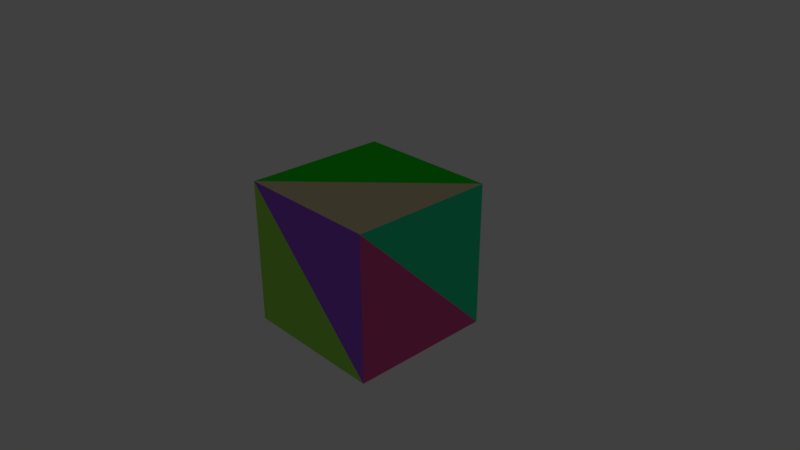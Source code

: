 # Source: fl8-1_models.blend  (saved by Blender 2.79.0; exported with 4.5.12 LTS)
import bpy
from mathutils import Matrix  # noqa: F401  (used for matrix-valued properties, if any)

bpy.ops.wm.read_factory_settings(use_empty=True)
scene = bpy.context.scene
scene.name = 'Scene'

# ---- collections
col_collection_1 = bpy.data.collections.new('Collection 1'); scene.collection.children.link(col_collection_1)
col_collection_1.hide_render = True
col_collection_1.hide_viewport = True
col_collection_2 = bpy.data.collections.new('Collection 2'); scene.collection.children.link(col_collection_2)

# ---- materials (node trees are filled in below, after node groups)
mat_greenmaterial = bpy.data.materials.new('GreenMaterial')
mat_greenmaterial.alpha_threshold = 0.0
mat_greenmaterial.diffuse_color = (0.177, 0.8, 0.1638, 1.0)
mat_greenmaterial.roughness = 0.5
mat_bluematerial = bpy.data.materials.new('BlueMaterial')
mat_bluematerial.alpha_threshold = 0.0
mat_bluematerial.diffuse_color = (0.8, 0.187, 0.1678, 1.0)
mat_bluematerial.roughness = 0.5
mat_redmaterial = bpy.data.materials.new('RedMaterial')
mat_redmaterial.alpha_threshold = 0.0
mat_redmaterial.diffuse_color = (0.8, 0.05615, 0.7112, 1.0)
mat_redmaterial.roughness = 0.5
mat_fronttopmaterial = bpy.data.materials.new('FrontTopMaterial')
mat_fronttopmaterial.alpha_threshold = 0.0
mat_fronttopmaterial.diffuse_color = (0.3671, 0.1007, 0.8, 1.0)
mat_fronttopmaterial.roughness = 0.5
mat_frontdownmaterial = bpy.data.materials.new('FrontDownMaterial')
mat_frontdownmaterial.alpha_threshold = 0.0
mat_frontdownmaterial.diffuse_color = (0.3595, 0.8, 0.09362, 1.0)
mat_frontdownmaterial.roughness = 0.5
mat_lefttopmaterial = bpy.data.materials.new('LeftTopMaterial')
mat_lefttopmaterial.alpha_threshold = 0.0
mat_lefttopmaterial.diffuse_color = (0.8, 0.3246, 0.1102, 1.0)
mat_lefttopmaterial.roughness = 0.5
mat_leftdownmaterial = bpy.data.materials.new('LeftDownMaterial')
mat_leftdownmaterial.alpha_threshold = 0.0
mat_leftdownmaterial.diffuse_color = (0.1348, 0.3831, 0.8, 1.0)
mat_leftdownmaterial.roughness = 0.5
mat_righttopmaterial = bpy.data.materials.new('RightTopMaterial')
mat_righttopmaterial.alpha_threshold = 0.0
mat_righttopmaterial.diffuse_color = (0.02118, 0.8, 0.3759, 1.0)
mat_righttopmaterial.roughness = 0.5
mat_rightdownmaterial_001 = bpy.data.materials.new('RightDownMaterial.001')
mat_rightdownmaterial_001.alpha_threshold = 0.0
mat_rightdownmaterial_001.diffuse_color = (0.8, 0.09697, 0.3285, 1.0)
mat_rightdownmaterial_001.roughness = 0.5
mat_backtopmaterial = bpy.data.materials.new('BackTopMaterial')
mat_backtopmaterial.alpha_threshold = 0.0
mat_backtopmaterial.diffuse_color = (0.8, 0.0195, 0.1305, 1.0)
mat_backtopmaterial.roughness = 0.5
mat_rightdownmaterial = bpy.data.materials.new('RightDownMaterial')
mat_rightdownmaterial.alpha_threshold = 0.0
mat_rightdownmaterial.diffuse_color = (0.1883, 0.7771, 0.8, 1.0)
mat_rightdownmaterial.roughness = 0.5
mat_bottomtopmaterial = bpy.data.materials.new('BottomTopMaterial')
mat_bottomtopmaterial.alpha_threshold = 0.0
mat_bottomtopmaterial.diffuse_color = (0.6792, 0.8, 0.02204, 1.0)
mat_bottomtopmaterial.roughness = 0.5
mat_bottomdownmaterial = bpy.data.materials.new('BottomDownMaterial')
mat_bottomdownmaterial.alpha_threshold = 0.0
mat_bottomdownmaterial.diffuse_color = (0.04656, 0.1148, 0.8, 1.0)
mat_bottomdownmaterial.roughness = 0.5
mat_toptopmaterial = bpy.data.materials.new('TopTopMaterial')
mat_toptopmaterial.alpha_threshold = 0.0
mat_toptopmaterial.diffuse_color = (0.0091, 0.8, 0.009871, 1.0)
mat_toptopmaterial.roughness = 0.5
mat_topdownmaterial = bpy.data.materials.new('TopDownMaterial')
mat_topdownmaterial.alpha_threshold = 0.0
mat_topdownmaterial.diffuse_color = (0.8, 0.6636, 0.4249, 1.0)
mat_topdownmaterial.roughness = 0.5

# ---- material node trees
mat_greenmaterial.use_nodes = True; mat_greenmaterial.node_tree.nodes.clear()
_N = mat_greenmaterial.node_tree.nodes; _L = mat_greenmaterial.node_tree.links
n0 = _N.new('ShaderNodeOutputMaterial'); n0.name = 'Material Output'; n0.location = (300, 300)
n1 = _N.new('ShaderNodeBsdfDiffuse'); n1.name = 'Diffuse BSDF'; n1.location = (10, 300)
n1.inputs[0].default_value = (0.177, 0.8, 0.1638, 1.0)
_L.new(n1.outputs[0], n0.inputs[0])
n0.is_active_output = True
mat_bluematerial.use_nodes = True; mat_bluematerial.node_tree.nodes.clear()
_N = mat_bluematerial.node_tree.nodes; _L = mat_bluematerial.node_tree.links
n0 = _N.new('ShaderNodeOutputMaterial'); n0.name = 'Material Output'; n0.location = (300, 300)
n1 = _N.new('ShaderNodeBsdfDiffuse'); n1.name = 'Diffuse BSDF'; n1.location = (10, 300)
n1.inputs[0].default_value = (0.8, 0.187, 0.1678, 1.0)
_L.new(n1.outputs[0], n0.inputs[0])
n0.is_active_output = True
mat_redmaterial.use_nodes = True; mat_redmaterial.node_tree.nodes.clear()
_N = mat_redmaterial.node_tree.nodes; _L = mat_redmaterial.node_tree.links
n0 = _N.new('ShaderNodeOutputMaterial'); n0.name = 'Material Output'; n0.location = (300, 300)
n1 = _N.new('ShaderNodeBsdfDiffuse'); n1.name = 'Diffuse BSDF'; n1.location = (10, 300)
n1.inputs[0].default_value = (0.8, 0.05615, 0.7112, 1.0)
_L.new(n1.outputs[0], n0.inputs[0])
n0.is_active_output = True
mat_fronttopmaterial.use_nodes = True; mat_fronttopmaterial.node_tree.nodes.clear()
_N = mat_fronttopmaterial.node_tree.nodes; _L = mat_fronttopmaterial.node_tree.links
n0 = _N.new('ShaderNodeOutputMaterial'); n0.name = 'Material Output'; n0.location = (300, 300)
n1 = _N.new('ShaderNodeBsdfDiffuse'); n1.name = 'Diffuse BSDF'; n1.location = (10, 300)
n1.inputs[0].default_value = (0.3671, 0.1007, 0.8, 1.0)
_L.new(n1.outputs[0], n0.inputs[0])
n0.is_active_output = True
mat_frontdownmaterial.use_nodes = True; mat_frontdownmaterial.node_tree.nodes.clear()
_N = mat_frontdownmaterial.node_tree.nodes; _L = mat_frontdownmaterial.node_tree.links
n0 = _N.new('ShaderNodeOutputMaterial'); n0.name = 'Material Output'; n0.location = (300, 300)
n1 = _N.new('ShaderNodeBsdfDiffuse'); n1.name = 'Diffuse BSDF'; n1.location = (10, 300)
n1.inputs[0].default_value = (0.3595, 0.8, 0.09362, 1.0)
_L.new(n1.outputs[0], n0.inputs[0])
n0.is_active_output = True
mat_lefttopmaterial.use_nodes = True; mat_lefttopmaterial.node_tree.nodes.clear()
_N = mat_lefttopmaterial.node_tree.nodes; _L = mat_lefttopmaterial.node_tree.links
n0 = _N.new('ShaderNodeOutputMaterial'); n0.name = 'Material Output'; n0.location = (300, 300)
n1 = _N.new('ShaderNodeBsdfDiffuse'); n1.name = 'Diffuse BSDF'; n1.location = (10, 300)
n1.inputs[0].default_value = (0.8, 0.3246, 0.1102, 1.0)
_L.new(n1.outputs[0], n0.inputs[0])
n0.is_active_output = True
mat_leftdownmaterial.use_nodes = True; mat_leftdownmaterial.node_tree.nodes.clear()
_N = mat_leftdownmaterial.node_tree.nodes; _L = mat_leftdownmaterial.node_tree.links
n0 = _N.new('ShaderNodeOutputMaterial'); n0.name = 'Material Output'; n0.location = (300, 300)
n1 = _N.new('ShaderNodeBsdfDiffuse'); n1.name = 'Diffuse BSDF'; n1.location = (10, 300)
n1.inputs[0].default_value = (0.1348, 0.3831, 0.8, 1.0)
_L.new(n1.outputs[0], n0.inputs[0])
n0.is_active_output = True
mat_righttopmaterial.use_nodes = True; mat_righttopmaterial.node_tree.nodes.clear()
_N = mat_righttopmaterial.node_tree.nodes; _L = mat_righttopmaterial.node_tree.links
n0 = _N.new('ShaderNodeOutputMaterial'); n0.name = 'Material Output'; n0.location = (300, 300)
n1 = _N.new('ShaderNodeBsdfDiffuse'); n1.name = 'Diffuse BSDF'; n1.location = (10, 300)
n1.inputs[0].default_value = (0.02118, 0.8, 0.3759, 1.0)
_L.new(n1.outputs[0], n0.inputs[0])
n0.is_active_output = True
mat_rightdownmaterial_001.use_nodes = True; mat_rightdownmaterial_001.node_tree.nodes.clear()
_N = mat_rightdownmaterial_001.node_tree.nodes; _L = mat_rightdownmaterial_001.node_tree.links
n0 = _N.new('ShaderNodeOutputMaterial'); n0.name = 'Material Output'; n0.location = (300, 300)
n1 = _N.new('ShaderNodeBsdfDiffuse'); n1.name = 'Diffuse BSDF'; n1.location = (10, 300)
n1.inputs[0].default_value = (0.8, 0.09697, 0.3285, 1.0)
_L.new(n1.outputs[0], n0.inputs[0])
n0.is_active_output = True
mat_backtopmaterial.use_nodes = True; mat_backtopmaterial.node_tree.nodes.clear()
_N = mat_backtopmaterial.node_tree.nodes; _L = mat_backtopmaterial.node_tree.links
n0 = _N.new('ShaderNodeOutputMaterial'); n0.name = 'Material Output'; n0.location = (300, 300)
n1 = _N.new('ShaderNodeBsdfDiffuse'); n1.name = 'Diffuse BSDF'; n1.location = (10, 300)
n1.inputs[0].default_value = (0.8, 0.0195, 0.1305, 1.0)
_L.new(n1.outputs[0], n0.inputs[0])
n0.is_active_output = True
mat_rightdownmaterial.use_nodes = True; mat_rightdownmaterial.node_tree.nodes.clear()
_N = mat_rightdownmaterial.node_tree.nodes; _L = mat_rightdownmaterial.node_tree.links
n0 = _N.new('ShaderNodeOutputMaterial'); n0.name = 'Material Output'; n0.location = (300, 300)
n1 = _N.new('ShaderNodeBsdfDiffuse'); n1.name = 'Diffuse BSDF'; n1.location = (10, 300)
n1.inputs[0].default_value = (0.1883, 0.7771, 0.8, 1.0)
_L.new(n1.outputs[0], n0.inputs[0])
n0.is_active_output = True
mat_bottomtopmaterial.use_nodes = True; mat_bottomtopmaterial.node_tree.nodes.clear()
_N = mat_bottomtopmaterial.node_tree.nodes; _L = mat_bottomtopmaterial.node_tree.links
n0 = _N.new('ShaderNodeOutputMaterial'); n0.name = 'Material Output'; n0.location = (300, 300)
n1 = _N.new('ShaderNodeBsdfDiffuse'); n1.name = 'Diffuse BSDF'; n1.location = (10, 300)
n1.inputs[0].default_value = (0.6792, 0.8, 0.02204, 1.0)
_L.new(n1.outputs[0], n0.inputs[0])
n0.is_active_output = True
mat_bottomdownmaterial.use_nodes = True; mat_bottomdownmaterial.node_tree.nodes.clear()
_N = mat_bottomdownmaterial.node_tree.nodes; _L = mat_bottomdownmaterial.node_tree.links
n0 = _N.new('ShaderNodeOutputMaterial'); n0.name = 'Material Output'; n0.location = (300, 300)
n1 = _N.new('ShaderNodeBsdfDiffuse'); n1.name = 'Diffuse BSDF'; n1.location = (10, 300)
n1.inputs[0].default_value = (0.04656, 0.1148, 0.8, 1.0)
_L.new(n1.outputs[0], n0.inputs[0])
n0.is_active_output = True
mat_toptopmaterial.use_nodes = True; mat_toptopmaterial.node_tree.nodes.clear()
_N = mat_toptopmaterial.node_tree.nodes; _L = mat_toptopmaterial.node_tree.links
n0 = _N.new('ShaderNodeOutputMaterial'); n0.name = 'Material Output'; n0.location = (300, 300)
n1 = _N.new('ShaderNodeBsdfDiffuse'); n1.name = 'Diffuse BSDF'; n1.location = (10, 300)
n1.inputs[0].default_value = (0.0091, 0.8, 0.009871, 1.0)
_L.new(n1.outputs[0], n0.inputs[0])
n0.is_active_output = True
mat_topdownmaterial.use_nodes = True; mat_topdownmaterial.node_tree.nodes.clear()
_N = mat_topdownmaterial.node_tree.nodes; _L = mat_topdownmaterial.node_tree.links
n0 = _N.new('ShaderNodeOutputMaterial'); n0.name = 'Material Output'; n0.location = (300, 300)
n1 = _N.new('ShaderNodeBsdfDiffuse'); n1.name = 'Diffuse BSDF'; n1.location = (10, 300)
n1.inputs[0].default_value = (0.8, 0.6636, 0.4249, 1.0)
_L.new(n1.outputs[0], n0.inputs[0])
n0.is_active_output = True

# ---- world
world_world = bpy.data.worlds.new('World'); scene.world = world_world
world_world.color = (0.05088, 0.05088, 0.05088)
world_world.use_sun_shadow = False
world_world.sun_shadow_jitter_overblur = 0.0
world_world.cycles.sampling_method = 'MANUAL'

# ---- cameras
cam_camera = bpy.data.cameras.new('Camera')
cam_camera.clip_end = 100.0
cam_camera.lens = 35.0
cam_camera.sensor_width = 32.0
cam_camera.sensor_height = 18.0
cam_camera.ortho_scale = 7.314
cam_camera.dof.focus_distance = 0.0

# ---- lights
light_lamp = bpy.data.lights.new('Lamp', 'POINT')
light_lamp.transmission_factor = 0.0
light_lamp.cutoff_distance = 30.0
light_lamp.energy = 100.0
light_lamp.shadow_buffer_clip_start = 1.001
light_lamp.shadow_soft_size = 0.1
light_lamp.shadow_maximum_resolution = 0.006
light_lamp.use_absolute_resolution = True

# ---- meshes
me_plane_001 = bpy.data.meshes.new('Plane.001')
me_plane_001.from_pydata([(-0.5, -0.5, -5.96e-08), (0.5, -0.5, -5.96e-08), (-0.5, 0.5, 5.96e-08), (0.5, 0.5, 5.96e-08), (0.5, -0.5, -1.0)], [], [(1, 2, 0), (3, 1, 4), (1, 3, 2)])
me_plane_001.polygons.foreach_set('material_index', [0, 2, 1])
me_plane_001.materials.append(mat_greenmaterial)
me_plane_001.materials.append(mat_bluematerial)
me_plane_001.materials.append(mat_redmaterial)
me_plane_001.use_remesh_preserve_volume = False
me_plane_001.use_remesh_preserve_attributes = False
me_plane_001.use_mirror_vertex_groups = False
me_plane_001.update()
me_cube = bpy.data.meshes.new('Cube')
me_cube.from_pydata([(-1.0, -1.0, -1.0), (-1.0, -1.0, 1.0), (-1.0, 1.0, -1.0), (-1.0, 1.0, 1.0), (1.0, -1.0, -1.0), (1.0, -1.0, 1.0), (1.0, 1.0, -1.0), (1.0, 1.0, 1.0)], [], [(1, 2, 0), (3, 6, 2), (7, 4, 6), (5, 0, 4), (6, 0, 2), (3, 5, 7), (1, 3, 2), (3, 7, 6), (7, 5, 4), (5, 1, 0), (6, 4, 0), (3, 1, 5)])
me_cube.polygons.foreach_set('material_index', [3, 10, 4, 9, 6, 0, 2, 11, 5, 8, 7, 1])
me_cube.materials.append(mat_fronttopmaterial)
me_cube.materials.append(mat_frontdownmaterial)
me_cube.materials.append(mat_lefttopmaterial)
me_cube.materials.append(mat_leftdownmaterial)
me_cube.materials.append(mat_righttopmaterial)
me_cube.materials.append(mat_rightdownmaterial_001)
me_cube.materials.append(mat_backtopmaterial)
me_cube.materials.append(mat_rightdownmaterial)
me_cube.materials.append(mat_bottomtopmaterial)
me_cube.materials.append(mat_bottomdownmaterial)
me_cube.materials.append(mat_toptopmaterial)
me_cube.materials.append(mat_topdownmaterial)
me_cube.use_remesh_preserve_volume = False
me_cube.use_remesh_preserve_attributes = False
me_cube.use_mirror_vertex_groups = False
me_cube.update()

# ---- objects
ob_plane = bpy.data.objects.new('Plane', me_plane_001)
ob_lamp = bpy.data.objects.new('Lamp', light_lamp)
ob_camera = bpy.data.objects.new('Camera', cam_camera)
ob_cube = bpy.data.objects.new('Cube', me_cube)

# ---- transforms, parenting, visibility, modifiers, constraints
ob_plane.location = (0.0, 0.0, 0.0)
ob_plane.rotation_euler = (1.571, 0.0, 0.0)
ob_plane.lineart.crease_threshold = 0.0
ob_lamp.location = (4.076, 1.005, 5.904)
ob_lamp.rotation_euler = (0.6503, 0.05522, 1.866)
ob_lamp.lock_rotations_4d = False
ob_lamp.empty_display_type = 'ARROWS'
ob_lamp.color = (0.0, 0.0, 0.0, 0.0)
ob_lamp.lineart.crease_threshold = 0.0
ob_camera.location = (7.481, -6.508, 5.344)
ob_camera.rotation_euler = (1.109, 0.0, 0.8149)
ob_camera.lock_rotations_4d = False
ob_camera.empty_display_type = 'ARROWS'
ob_camera.color = (0.0, 0.0, 0.0, 0.0)
ob_camera.display_type = 'WIRE'
ob_camera.lineart.crease_threshold = 0.0
ob_cube.location = (0.0, 0.0, 0.0)
ob_cube.rotation_euler = (1.571, 0.0, 0.0)
ob_cube.lineart.crease_threshold = 0.0

# ---- collection membership
col_collection_1.objects.link(ob_plane)
col_collection_1.objects.link(ob_lamp)
col_collection_1.objects.link(ob_camera)
col_collection_2.objects.link(ob_cube)

# ---- scene / render settings (as saved in the file)
scene.camera = ob_camera
scene.frame_start = 1; scene.frame_end = 250; scene.frame_set(1)
scene.render.engine = 'CYCLES'
scene.render.resolution_percentage = 50
scene.render.dither_intensity = 0.0
scene.cycles.use_denoising = False
scene.cycles.samples = 128
scene.cycles.sampling_pattern = 'TABULATED_SOBOL'
scene.cycles.use_adaptive_sampling = False
scene.cycles.use_light_tree = False
scene.cycles.blur_glossy = 0.0
scene.cycles.sample_clamp_indirect = 0.0
scene.view_settings.view_transform = 'Standard'
bpy.context.view_layer.update()
